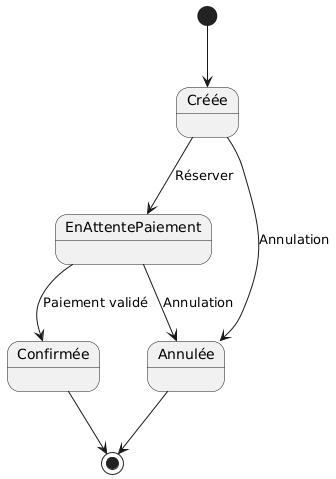

The diagram above was rendered by PlantUML. Its source (embedded in the PNG):
@startuml
[*] --> Créée

Créée --> EnAttentePaiement : Réserver
EnAttentePaiement --> Confirmée : Paiement validé
EnAttentePaiement --> Annulée : Annulation
Créée --> Annulée : Annulation

Confirmée --> [*]
Annulée --> [*]
@enduml